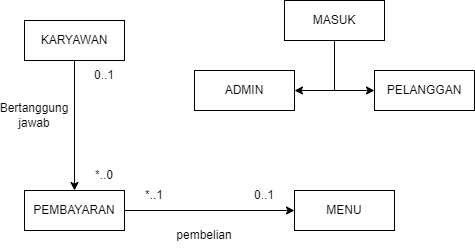

The diagram above was exported from draw.io. Its source (the exported page's mxGraphModel, read from the mxfile embedded in the PNG):
<mxGraphModel dx="794" dy="446" grid="1" gridSize="10" guides="1" tooltips="1" connect="1" arrows="1" fold="1" page="1" pageScale="1" pageWidth="827" pageHeight="1169" math="0" shadow="0">
  <root>
    <mxCell id="0" />
    <mxCell id="1" parent="0" />
    <mxCell id="53y0mgzOi2qKfCjUxOLh-12" style="edgeStyle=orthogonalEdgeStyle;rounded=0;orthogonalLoop=1;jettySize=auto;html=1;exitX=0.5;exitY=1;exitDx=0;exitDy=0;" edge="1" parent="1" source="53y0mgzOi2qKfCjUxOLh-2" target="53y0mgzOi2qKfCjUxOLh-3">
      <mxGeometry relative="1" as="geometry" />
    </mxCell>
    <mxCell id="53y0mgzOi2qKfCjUxOLh-2" value="KARYAWAN" style="whiteSpace=wrap;html=1;align=center;" vertex="1" parent="1">
      <mxGeometry x="260" y="100" width="100" height="40" as="geometry" />
    </mxCell>
    <mxCell id="53y0mgzOi2qKfCjUxOLh-13" style="edgeStyle=orthogonalEdgeStyle;rounded=0;orthogonalLoop=1;jettySize=auto;html=1;exitX=1;exitY=0.5;exitDx=0;exitDy=0;" edge="1" parent="1" source="53y0mgzOi2qKfCjUxOLh-3" target="53y0mgzOi2qKfCjUxOLh-4">
      <mxGeometry relative="1" as="geometry" />
    </mxCell>
    <mxCell id="53y0mgzOi2qKfCjUxOLh-3" value="PEMBAYARAN" style="whiteSpace=wrap;html=1;align=center;" vertex="1" parent="1">
      <mxGeometry x="260" y="270" width="100" height="40" as="geometry" />
    </mxCell>
    <mxCell id="53y0mgzOi2qKfCjUxOLh-4" value="MENU" style="whiteSpace=wrap;html=1;align=center;" vertex="1" parent="1">
      <mxGeometry x="530" y="270" width="100" height="40" as="geometry" />
    </mxCell>
    <mxCell id="53y0mgzOi2qKfCjUxOLh-5" value="ADMIN" style="whiteSpace=wrap;html=1;align=center;" vertex="1" parent="1">
      <mxGeometry x="430" y="150" width="100" height="40" as="geometry" />
    </mxCell>
    <mxCell id="53y0mgzOi2qKfCjUxOLh-6" value="PELANGGAN" style="whiteSpace=wrap;html=1;align=center;" vertex="1" parent="1">
      <mxGeometry x="610" y="150" width="100" height="40" as="geometry" />
    </mxCell>
    <mxCell id="53y0mgzOi2qKfCjUxOLh-9" style="edgeStyle=orthogonalEdgeStyle;rounded=0;orthogonalLoop=1;jettySize=auto;html=1;exitX=0.5;exitY=1;exitDx=0;exitDy=0;entryX=1;entryY=0.5;entryDx=0;entryDy=0;" edge="1" parent="1" source="53y0mgzOi2qKfCjUxOLh-7" target="53y0mgzOi2qKfCjUxOLh-5">
      <mxGeometry relative="1" as="geometry" />
    </mxCell>
    <mxCell id="53y0mgzOi2qKfCjUxOLh-11" style="edgeStyle=orthogonalEdgeStyle;rounded=0;orthogonalLoop=1;jettySize=auto;html=1;exitX=0.5;exitY=1;exitDx=0;exitDy=0;entryX=0;entryY=0.5;entryDx=0;entryDy=0;" edge="1" parent="1" source="53y0mgzOi2qKfCjUxOLh-7" target="53y0mgzOi2qKfCjUxOLh-6">
      <mxGeometry relative="1" as="geometry" />
    </mxCell>
    <mxCell id="53y0mgzOi2qKfCjUxOLh-7" value="MASUK" style="whiteSpace=wrap;html=1;align=center;" vertex="1" parent="1">
      <mxGeometry x="520" y="80" width="100" height="40" as="geometry" />
    </mxCell>
    <mxCell id="53y0mgzOi2qKfCjUxOLh-14" value="pembelian" style="text;html=1;strokeColor=none;fillColor=none;align=center;verticalAlign=middle;whiteSpace=wrap;rounded=0;" vertex="1" parent="1">
      <mxGeometry x="410" y="300" width="60" height="30" as="geometry" />
    </mxCell>
    <mxCell id="53y0mgzOi2qKfCjUxOLh-15" value="Bertanggung jawab" style="text;html=1;strokeColor=none;fillColor=none;align=center;verticalAlign=middle;whiteSpace=wrap;rounded=0;" vertex="1" parent="1">
      <mxGeometry x="240" y="180" width="60" height="30" as="geometry" />
    </mxCell>
    <mxCell id="53y0mgzOi2qKfCjUxOLh-16" value="0..1" style="text;html=1;strokeColor=none;fillColor=none;align=center;verticalAlign=middle;whiteSpace=wrap;rounded=0;" vertex="1" parent="1">
      <mxGeometry x="310" y="140" width="60" height="30" as="geometry" />
    </mxCell>
    <mxCell id="53y0mgzOi2qKfCjUxOLh-17" value="*..0" style="text;html=1;strokeColor=none;fillColor=none;align=center;verticalAlign=middle;whiteSpace=wrap;rounded=0;" vertex="1" parent="1">
      <mxGeometry x="310" y="240" width="60" height="30" as="geometry" />
    </mxCell>
    <mxCell id="53y0mgzOi2qKfCjUxOLh-18" value="*..1" style="text;html=1;strokeColor=none;fillColor=none;align=center;verticalAlign=middle;whiteSpace=wrap;rounded=0;" vertex="1" parent="1">
      <mxGeometry x="360" y="260" width="60" height="30" as="geometry" />
    </mxCell>
    <mxCell id="53y0mgzOi2qKfCjUxOLh-21" value="0..1" style="text;html=1;strokeColor=none;fillColor=none;align=center;verticalAlign=middle;whiteSpace=wrap;rounded=0;" vertex="1" parent="1">
      <mxGeometry x="470" y="260" width="60" height="30" as="geometry" />
    </mxCell>
  </root>
</mxGraphModel>